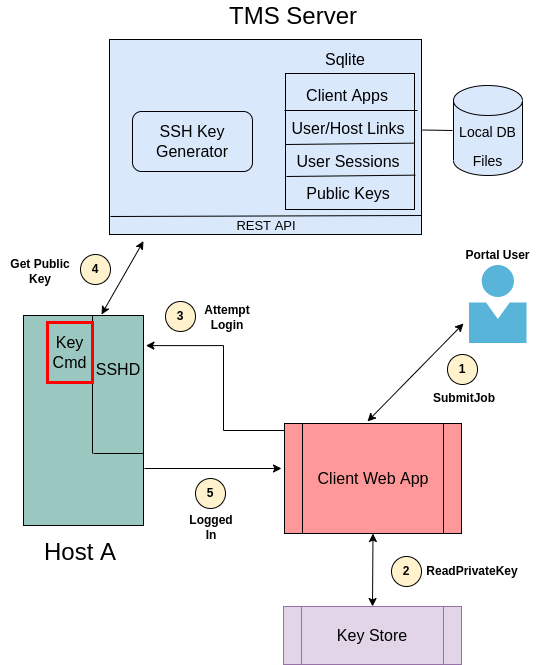

The diagram above was exported from draw.io. Its source (the exported page's mxGraphModel, read from the mxfile embedded in the PNG):
<mxGraphModel dx="1089" dy="864" grid="1" gridSize="10" guides="1" tooltips="1" connect="1" arrows="1" fold="1" page="1" pageScale="1" pageWidth="850" pageHeight="1100" math="0" shadow="0">
  <root>
    <mxCell id="0" />
    <mxCell id="1" parent="0" />
    <mxCell id="M6zSFq0IvkL-IijFDvVV-1" value="" style="rounded=0;whiteSpace=wrap;html=1;fillColor=#DAE8FC;" parent="1" vertex="1">
      <mxGeometry x="138" y="75" width="312" height="195" as="geometry" />
    </mxCell>
    <mxCell id="M6zSFq0IvkL-IijFDvVV-2" value="" style="edgeStyle=orthogonalEdgeStyle;rounded=0;orthogonalLoop=1;jettySize=auto;html=1;fontSize=16;startArrow=classic;startFill=1;endArrow=none;endFill=0;exitX=1.01;exitY=0.372;exitDx=0;exitDy=0;exitPerimeter=0;" parent="1" edge="1">
      <mxGeometry relative="1" as="geometry">
        <mxPoint x="174.4000000000001" y="381.1199999999999" as="sourcePoint" />
        <mxPoint x="313" y="466" as="targetPoint" />
        <Array as="points">
          <mxPoint x="252" y="381" />
          <mxPoint x="252" y="466" />
        </Array>
      </mxGeometry>
    </mxCell>
    <mxCell id="M6zSFq0IvkL-IijFDvVV-3" value="" style="rounded=0;whiteSpace=wrap;html=1;fillColor=#9AC7BF;" parent="1" vertex="1">
      <mxGeometry x="52" y="351" width="120" height="210" as="geometry" />
    </mxCell>
    <mxCell id="M6zSFq0IvkL-IijFDvVV-4" value="&lt;font style=&quot;font-size: 24px;&quot;&gt;TMS Server&lt;/font&gt;" style="text;html=1;strokeColor=none;fillColor=none;align=center;verticalAlign=middle;whiteSpace=wrap;rounded=0;" parent="1" vertex="1">
      <mxGeometry x="242" y="36" width="160" height="32" as="geometry" />
    </mxCell>
    <mxCell id="M6zSFq0IvkL-IijFDvVV-5" value="&lt;font style=&quot;font-size: 24px;&quot;&gt;Host A&lt;/font&gt;" style="text;html=1;strokeColor=none;fillColor=none;align=center;verticalAlign=middle;whiteSpace=wrap;rounded=0;" parent="1" vertex="1">
      <mxGeometry x="29" y="571" width="160" height="33" as="geometry" />
    </mxCell>
    <mxCell id="M6zSFq0IvkL-IijFDvVV-6" value="&lt;font style=&quot;font-size: 14px;&quot;&gt;Local DB&lt;br&gt;Files&lt;br&gt;&lt;/font&gt;" style="shape=cylinder3;whiteSpace=wrap;html=1;boundedLbl=1;backgroundOutline=1;size=15;fontSize=24;fillColor=#DAE8FC;" parent="1" vertex="1">
      <mxGeometry x="482" y="121" width="69" height="90" as="geometry" />
    </mxCell>
    <mxCell id="M6zSFq0IvkL-IijFDvVV-7" value="" style="endArrow=none;html=1;rounded=0;fontSize=16;" parent="1" edge="1">
      <mxGeometry width="50" height="50" relative="1" as="geometry">
        <mxPoint x="451" y="165.5" as="sourcePoint" />
        <mxPoint x="481" y="166" as="targetPoint" />
      </mxGeometry>
    </mxCell>
    <mxCell id="M6zSFq0IvkL-IijFDvVV-8" value="" style="rounded=0;whiteSpace=wrap;html=1;fontSize=16;fillColor=#DAE8FC;" parent="1" vertex="1">
      <mxGeometry x="314" y="109" width="129" height="136" as="geometry" />
    </mxCell>
    <mxCell id="M6zSFq0IvkL-IijFDvVV-9" value="User/Host Links" style="text;html=1;strokeColor=none;fillColor=none;align=center;verticalAlign=middle;whiteSpace=wrap;rounded=0;fontSize=16;" parent="1" vertex="1">
      <mxGeometry x="307" y="149" width="140" height="30" as="geometry" />
    </mxCell>
    <mxCell id="M6zSFq0IvkL-IijFDvVV-10" value="Client Apps" style="text;html=1;strokeColor=none;fillColor=none;align=center;verticalAlign=middle;whiteSpace=wrap;rounded=0;fontSize=16;" parent="1" vertex="1">
      <mxGeometry x="306" y="116" width="140" height="30" as="geometry" />
    </mxCell>
    <mxCell id="M6zSFq0IvkL-IijFDvVV-11" value="User Sessions" style="text;html=1;strokeColor=none;fillColor=none;align=center;verticalAlign=middle;whiteSpace=wrap;rounded=0;fontSize=16;" parent="1" vertex="1">
      <mxGeometry x="307" y="182" width="140" height="30" as="geometry" />
    </mxCell>
    <mxCell id="M6zSFq0IvkL-IijFDvVV-12" value="Public Keys" style="text;html=1;strokeColor=none;fillColor=none;align=center;verticalAlign=middle;whiteSpace=wrap;rounded=0;fontSize=16;" parent="1" vertex="1">
      <mxGeometry x="307" y="215" width="140" height="27" as="geometry" />
    </mxCell>
    <mxCell id="M6zSFq0IvkL-IijFDvVV-13" value="" style="endArrow=none;html=1;rounded=0;fontSize=16;entryX=1;entryY=1;entryDx=0;entryDy=0;exitX=0;exitY=0;exitDx=0;exitDy=0;" parent="1" target="M6zSFq0IvkL-IijFDvVV-10" edge="1">
      <mxGeometry width="50" height="50" relative="1" as="geometry">
        <mxPoint x="313" y="146" as="sourcePoint" />
        <mxPoint x="376.9000000000001" y="145.76" as="targetPoint" />
      </mxGeometry>
    </mxCell>
    <mxCell id="M6zSFq0IvkL-IijFDvVV-14" value="" style="endArrow=none;html=1;rounded=0;fontSize=16;entryX=0.92;entryY=-0.045;entryDx=0;entryDy=0;entryPerimeter=0;exitX=0;exitY=0;exitDx=0;exitDy=0;" parent="1" edge="1">
      <mxGeometry width="50" height="50" relative="1" as="geometry">
        <mxPoint x="314" y="180" as="sourcePoint" />
        <mxPoint x="442.79999999999995" y="178.6500000000001" as="targetPoint" />
      </mxGeometry>
    </mxCell>
    <mxCell id="M6zSFq0IvkL-IijFDvVV-15" value="" style="endArrow=none;html=1;rounded=0;fontSize=16;entryX=0.92;entryY=-0.045;entryDx=0;entryDy=0;entryPerimeter=0;exitX=0;exitY=0;exitDx=0;exitDy=0;" parent="1" edge="1">
      <mxGeometry width="50" height="50" relative="1" as="geometry">
        <mxPoint x="315" y="212" as="sourcePoint" />
        <mxPoint x="443.79999999999995" y="210.6500000000001" as="targetPoint" />
      </mxGeometry>
    </mxCell>
    <mxCell id="M6zSFq0IvkL-IijFDvVV-16" value="Sqlite" style="text;html=1;strokeColor=none;fillColor=none;align=center;verticalAlign=middle;whiteSpace=wrap;rounded=0;fontSize=16;" parent="1" vertex="1">
      <mxGeometry x="344" y="80" width="60" height="30" as="geometry" />
    </mxCell>
    <mxCell id="M6zSFq0IvkL-IijFDvVV-17" value="" style="endArrow=none;html=1;rounded=0;fontSize=16;" parent="1" edge="1">
      <mxGeometry width="50" height="50" relative="1" as="geometry">
        <mxPoint x="139" y="252" as="sourcePoint" />
        <mxPoint x="450" y="251" as="targetPoint" />
      </mxGeometry>
    </mxCell>
    <mxCell id="M6zSFq0IvkL-IijFDvVV-18" value="&lt;font style=&quot;font-size: 13px;&quot;&gt;REST API&lt;/font&gt;" style="text;html=1;strokeColor=none;fillColor=none;align=center;verticalAlign=middle;whiteSpace=wrap;rounded=0;fontSize=16;" parent="1" vertex="1">
      <mxGeometry x="235" y="245" width="120" height="30" as="geometry" />
    </mxCell>
    <mxCell id="M6zSFq0IvkL-IijFDvVV-20" value="SSH Key Generator" style="rounded=1;whiteSpace=wrap;html=1;fontSize=16;fillColor=#DAE8FC;" parent="1" vertex="1">
      <mxGeometry x="161" y="147" width="120" height="60" as="geometry" />
    </mxCell>
    <mxCell id="M6zSFq0IvkL-IijFDvVV-22" value="Client Web App" style="shape=process;whiteSpace=wrap;html=1;backgroundOutline=1;fontSize=16;fillColor=#FF9999;" parent="1" vertex="1">
      <mxGeometry x="313" y="459" width="177" height="110" as="geometry" />
    </mxCell>
    <mxCell id="M6zSFq0IvkL-IijFDvVV-27" value="" style="endArrow=none;html=1;rounded=0;fontSize=16;entryX=0.75;entryY=0;entryDx=0;entryDy=0;" parent="1" edge="1">
      <mxGeometry width="50" height="50" relative="1" as="geometry">
        <mxPoint x="121" y="489" as="sourcePoint" />
        <mxPoint x="121" y="351" as="targetPoint" />
      </mxGeometry>
    </mxCell>
    <mxCell id="M6zSFq0IvkL-IijFDvVV-28" value="SSHD" style="text;html=1;strokeColor=none;fillColor=none;align=center;verticalAlign=middle;whiteSpace=wrap;rounded=0;fontSize=16;" parent="1" vertex="1">
      <mxGeometry x="117" y="390" width="60" height="30" as="geometry" />
    </mxCell>
    <mxCell id="M6zSFq0IvkL-IijFDvVV-29" value="" style="endArrow=none;html=1;rounded=0;fontSize=16;" parent="1" edge="1">
      <mxGeometry width="50" height="50" relative="1" as="geometry">
        <mxPoint x="122" y="489" as="sourcePoint" />
        <mxPoint x="172" y="489" as="targetPoint" />
      </mxGeometry>
    </mxCell>
    <mxCell id="M6zSFq0IvkL-IijFDvVV-32" value="Key Cmd" style="rounded=0;whiteSpace=wrap;html=1;fontSize=16;fillColor=#9AC7BF;rotation=0;strokeWidth=3;strokeColor=#FF0000;" parent="1" vertex="1">
      <mxGeometry x="76" y="358" width="45" height="60" as="geometry" />
    </mxCell>
    <mxCell id="M6zSFq0IvkL-IijFDvVV-33" value="" style="sketch=0;aspect=fixed;html=1;points=[];align=center;image;fontSize=12;image=img/lib/mscae/Person.svg;" parent="1" vertex="1">
      <mxGeometry x="498" y="301" width="57.72" height="78" as="geometry" />
    </mxCell>
    <mxCell id="M6zSFq0IvkL-IijFDvVV-34" value="" style="endArrow=classic;html=1;rounded=0;entryX=0.469;entryY=-0.019;entryDx=0;entryDy=0;entryPerimeter=0;startArrow=classic;startFill=1;" parent="1" target="M6zSFq0IvkL-IijFDvVV-22" edge="1">
      <mxGeometry width="50" height="50" relative="1" as="geometry">
        <mxPoint x="492" y="359" as="sourcePoint" />
        <mxPoint x="395.83799999999997" y="454.38" as="targetPoint" />
      </mxGeometry>
    </mxCell>
    <mxCell id="M6zSFq0IvkL-IijFDvVV-35" value="&lt;b&gt;1&lt;/b&gt;" style="ellipse;whiteSpace=wrap;html=1;aspect=fixed;fillColor=#FFF2CC;" parent="1" vertex="1">
      <mxGeometry x="476" y="390" width="30" height="30" as="geometry" />
    </mxCell>
    <mxCell id="M6zSFq0IvkL-IijFDvVV-36" style="edgeStyle=orthogonalEdgeStyle;rounded=0;orthogonalLoop=1;jettySize=auto;html=1;exitX=0.5;exitY=1;exitDx=0;exitDy=0;startArrow=classic;startFill=1;endArrow=classic;endFill=1;" parent="1" source="M6zSFq0IvkL-IijFDvVV-35" target="M6zSFq0IvkL-IijFDvVV-35" edge="1">
      <mxGeometry relative="1" as="geometry" />
    </mxCell>
    <mxCell id="M6zSFq0IvkL-IijFDvVV-38" value="&lt;b&gt;3&lt;/b&gt;" style="ellipse;whiteSpace=wrap;html=1;aspect=fixed;fillColor=#FFF2CC;" parent="1" vertex="1">
      <mxGeometry x="194" y="337" width="30" height="30" as="geometry" />
    </mxCell>
    <mxCell id="M6zSFq0IvkL-IijFDvVV-40" value="&lt;b&gt;SubmitJob&lt;/b&gt;" style="text;html=1;strokeColor=none;fillColor=none;align=center;verticalAlign=middle;whiteSpace=wrap;rounded=0;" parent="1" vertex="1">
      <mxGeometry x="446" y="419" width="94" height="30" as="geometry" />
    </mxCell>
    <mxCell id="M6zSFq0IvkL-IijFDvVV-41" value="&lt;b&gt;Attempt Login&lt;/b&gt;" style="text;html=1;strokeColor=none;fillColor=none;align=center;verticalAlign=middle;whiteSpace=wrap;rounded=0;" parent="1" vertex="1">
      <mxGeometry x="232" y="338" width="48" height="30" as="geometry" />
    </mxCell>
    <mxCell id="M6zSFq0IvkL-IijFDvVV-42" value="" style="endArrow=classic;html=1;rounded=0;fontSize=16;entryX=0.086;entryY=1.014;entryDx=0;entryDy=0;entryPerimeter=0;startArrow=classic;startFill=1;" parent="1" edge="1">
      <mxGeometry width="50" height="50" relative="1" as="geometry">
        <mxPoint x="130" y="350" as="sourcePoint" />
        <mxPoint x="171.96000000000004" y="276.634" as="targetPoint" />
      </mxGeometry>
    </mxCell>
    <mxCell id="M6zSFq0IvkL-IijFDvVV-43" value="&lt;b&gt;4&lt;/b&gt;" style="ellipse;whiteSpace=wrap;html=1;aspect=fixed;fillColor=#FFF2CC;" parent="1" vertex="1">
      <mxGeometry x="109" y="290" width="30" height="30" as="geometry" />
    </mxCell>
    <mxCell id="M6zSFq0IvkL-IijFDvVV-44" value="&lt;b&gt;Get Public Key&lt;/b&gt;" style="text;html=1;strokeColor=none;fillColor=none;align=center;verticalAlign=middle;whiteSpace=wrap;rounded=0;" parent="1" vertex="1">
      <mxGeometry x="33" y="292" width="72" height="30" as="geometry" />
    </mxCell>
    <mxCell id="918ucn2GUy7M536dIKDZ-1" value="&lt;b&gt;Portal User&lt;/b&gt;" style="text;html=1;strokeColor=none;fillColor=none;align=center;verticalAlign=middle;whiteSpace=wrap;rounded=0;" parent="1" vertex="1">
      <mxGeometry x="485" y="276" width="83" height="30" as="geometry" />
    </mxCell>
    <mxCell id="918ucn2GUy7M536dIKDZ-3" value="" style="endArrow=classic;html=1;rounded=0;fontSize=16;startArrow=classic;startFill=1;endFill=1;exitX=0.5;exitY=0;exitDx=0;exitDy=0;entryX=0.5;entryY=1;entryDx=0;entryDy=0;" parent="1" source="08Uyj9p5DLW1qqUSHtEn-1" edge="1" target="M6zSFq0IvkL-IijFDvVV-22">
      <mxGeometry width="50" height="50" relative="1" as="geometry">
        <mxPoint x="379.86" y="653" as="sourcePoint" />
        <mxPoint x="673.86" y="573" as="targetPoint" />
      </mxGeometry>
    </mxCell>
    <mxCell id="918ucn2GUy7M536dIKDZ-5" value="&lt;b&gt;2&lt;/b&gt;" style="ellipse;whiteSpace=wrap;html=1;aspect=fixed;fillColor=#FFF2CC;" parent="1" vertex="1">
      <mxGeometry x="420" y="592" width="30" height="30" as="geometry" />
    </mxCell>
    <mxCell id="918ucn2GUy7M536dIKDZ-6" value="&lt;b&gt;ReadPrivateKey&lt;/b&gt;" style="text;html=1;strokeColor=none;fillColor=none;align=center;verticalAlign=middle;whiteSpace=wrap;rounded=0;" parent="1" vertex="1">
      <mxGeometry x="459" y="592" width="84" height="30" as="geometry" />
    </mxCell>
    <mxCell id="XqJ7weECLL1IpEM_Zrqt-6" value="&lt;b&gt;5&lt;/b&gt;" style="ellipse;whiteSpace=wrap;html=1;aspect=fixed;fillColor=#FFF2CC;" parent="1" vertex="1">
      <mxGeometry x="224" y="514" width="30" height="30" as="geometry" />
    </mxCell>
    <mxCell id="XqJ7weECLL1IpEM_Zrqt-7" value="&lt;b&gt;Logged In&lt;/b&gt;" style="text;html=1;strokeColor=none;fillColor=none;align=center;verticalAlign=middle;whiteSpace=wrap;rounded=0;" parent="1" vertex="1">
      <mxGeometry x="216" y="548" width="48" height="30" as="geometry" />
    </mxCell>
    <mxCell id="XqJ7weECLL1IpEM_Zrqt-8" value="" style="endArrow=classic;html=1;rounded=0;fontSize=16;startArrow=none;startFill=0;endFill=1;" parent="1" edge="1">
      <mxGeometry width="50" height="50" relative="1" as="geometry">
        <mxPoint x="173" y="504" as="sourcePoint" />
        <mxPoint x="310" y="504" as="targetPoint" />
      </mxGeometry>
    </mxCell>
    <mxCell id="08Uyj9p5DLW1qqUSHtEn-1" value="Key Store" style="shape=process;whiteSpace=wrap;html=1;backgroundOutline=1;fontSize=16;fillColor=#e1d5e7;strokeColor=#9673a6;" vertex="1" parent="1">
      <mxGeometry x="312" y="642" width="178" height="58" as="geometry" />
    </mxCell>
  </root>
</mxGraphModel>